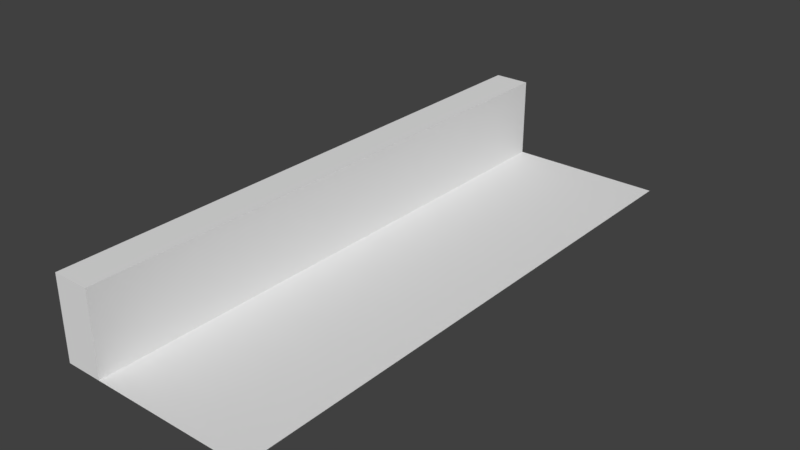 # Source: post.blend  (saved by Blender 2.78.0; exported with 4.5.12 LTS)
import bpy
from mathutils import Matrix  # noqa: F401  (used for matrix-valued properties, if any)

bpy.ops.wm.read_factory_settings(use_empty=True)
scene = bpy.context.scene
scene.name = 'Scene'

# ---- collections
col_collection_1 = bpy.data.collections.new('Collection 1'); scene.collection.children.link(col_collection_1)

# ---- world
world_world = bpy.data.worlds.new('World'); scene.world = world_world
world_world.color = (0.05088, 0.05088, 0.05088)
world_world.use_sun_shadow = False
world_world.sun_shadow_jitter_overblur = 0.0
world_world.cycles.sampling_method = 'MANUAL'

# ---- meshes
me_plane = bpy.data.meshes.new('Plane')
me_plane.from_pydata([(-0.6743, -1.0, 0.0), (1.386, -1.0, 0.0), (-0.6743, 1.0, 0.0), (1.386, 1.0, 0.0), (-0.6743, 0.0, 0.0), (-0.2129, -1.0, 0.0), (1.386, 0.0, 0.0), (-0.2129, 1.0, 0.0), (-0.2129, 0.0, 0.0), (-0.6743, -0.5, 0.0), (0.5866, -1.0, 0.0), (1.386, 0.5, 0.0), (-0.2854, 1.0, 0.0), (-0.6743, 0.5, 0.0), (-0.2854, -1.0, 0.0), (1.386, -0.5, 0.0), (0.5866, 1.0, 0.0), (-0.2129, 0.5, 0.0), (-0.2129, -0.5, 0.0), (-0.2854, 0.0, 0.0), (0.5866, 0.0, 0.0), (0.5866, -0.5, 0.0), (-0.2854, -0.5, 0.0), (-0.2854, 0.5, 0.0), (0.5866, 0.5, 0.0), (-0.6743, -0.5, 0.8612), (-0.6743, -1.0, 0.8612), (-0.2854, 1.0, 0.8612), (-0.6743, 1.0, 0.8612), (-0.6743, 0.5, 0.8612), (-0.6743, 0.0, 0.8612), (-0.2854, 0.0, 0.8612), (-0.2854, -1.0, 0.8612), (-0.2854, -0.5, 0.8612), (-0.2854, 0.5, 0.8612), (0.9863, -1.0, 0.0), (1.386, 0.75, 0.0), (1.386, -0.25, 0.0), (0.1868, 1.0, 0.0), (-0.2129, 0.75, 0.0), (-0.2129, -0.25, 0.0), (0.1868, 0.0, 0.0), (0.1868, -1.0, 0.0), (1.386, 0.25, 0.0), (1.386, -0.75, 0.0), (0.9863, 1.0, 0.0), (-0.2129, 0.25, 0.0), (-0.2129, -0.75, 0.0), (0.9863, 0.0, 0.0), (0.5866, -0.25, 0.0), (0.5866, -0.75, 0.0), (0.1868, -0.5, 0.0), (0.9863, -0.5, 0.0), (0.5866, 0.75, 0.0), (0.5866, 0.25, 0.0), (0.1868, 0.5, 0.0), (0.9863, 0.5, 0.0), (0.9863, 0.25, 0.0), (0.1868, 0.25, 0.0), (0.1868, 0.75, 0.0), (0.9863, -0.75, 0.0), (0.1868, -0.75, 0.0), (0.1868, -0.25, 0.0), (0.9863, -0.25, 0.0), (0.9863, 0.75, 0.0), (1.186, -1.0, 0.0), (1.386, 0.875, 0.0), (1.386, -0.125, 0.0), (-0.01307, 1.0, 0.0), (-0.2129, 0.875, 0.0), (-0.2129, -0.125, 0.0), (-0.01307, 0.0, 0.0), (0.3867, -1.0, 0.0), (1.386, 0.375, 0.0), (1.386, -0.625, 0.0), (0.7864, 1.0, 0.0), (-0.2129, 0.375, 0.0), (-0.2129, -0.625, 0.0), (0.7864, 0.0, 0.0), (0.5866, -0.125, 0.0), (0.5866, -0.625, 0.0), (-0.01307, -0.5, 0.0), (0.7864, -0.5, 0.0), (0.5866, 0.875, 0.0), (0.5866, 0.375, 0.0), (-0.01307, 0.5, 0.0), (0.7864, 0.5, 0.0), (0.7864, -1.0, 0.0), (1.386, 0.625, 0.0), (1.386, -0.375, 0.0), (0.3867, 1.0, 0.0), (-0.2129, 0.625, 0.0), (-0.2129, -0.375, 0.0), (0.3867, 0.0, 0.0), (-0.01307, -1.0, 0.0), (1.386, 0.125, 0.0), (1.386, -0.875, 0.0), (1.186, 1.0, 0.0), (-0.2129, 0.125, 0.0), (-0.2129, -0.875, 0.0), (1.186, 0.0, 0.0), (0.5866, -0.375, 0.0), (0.5866, -0.875, 0.0), (0.3867, -0.5, 0.0), (1.186, -0.5, 0.0), (0.5866, 0.625, 0.0), (0.5866, 0.125, 0.0), (0.3867, 0.5, 0.0), (1.186, 0.5, 0.0), (0.9863, 0.375, 0.0), (0.9863, 0.125, 0.0), (0.7864, 0.25, 0.0), (1.186, 0.25, 0.0), (0.1868, 0.375, 0.0), (0.1868, 0.125, 0.0), (-0.01307, 0.25, 0.0), (0.3867, 0.25, 0.0), (0.1868, 0.875, 0.0), (0.1868, 0.625, 0.0), (-0.01307, 0.75, 0.0), (0.3867, 0.75, 0.0), (0.9863, -0.625, 0.0), (0.9863, -0.875, 0.0), (0.7864, -0.75, 0.0), (1.186, -0.75, 0.0), (0.1868, -0.625, 0.0), (0.1868, -0.875, 0.0), (-0.01307, -0.75, 0.0), (0.3867, -0.75, 0.0), (0.1868, -0.125, 0.0), (0.1868, -0.375, 0.0), (-0.01307, -0.25, 0.0), (0.3867, -0.25, 0.0), (0.9863, -0.125, 0.0), (0.9863, -0.375, 0.0), (0.7864, -0.25, 0.0), (1.186, -0.25, 0.0), (0.9863, 0.875, 0.0), (0.9863, 0.625, 0.0), (0.7864, 0.75, 0.0), (1.186, 0.75, 0.0), (1.186, 0.625, 0.0), (0.7864, 0.625, 0.0), (0.7864, 0.875, 0.0), (1.186, -0.375, 0.0), (0.7864, -0.375, 0.0), (0.7864, -0.125, 0.0), (0.3867, -0.375, 0.0), (-0.01307, -0.375, 0.0), (-0.01307, -0.125, 0.0), (0.3867, -0.875, 0.0), (-0.01307, -0.875, 0.0), (-0.01307, -0.625, 0.0), (1.186, -0.875, 0.0), (0.7864, -0.875, 0.0), (0.7864, -0.625, 0.0), (0.3867, 0.625, 0.0), (-0.01307, 0.625, 0.0), (-0.01307, 0.875, 0.0), (0.3867, 0.125, 0.0), (-0.01307, 0.125, 0.0), (-0.01307, 0.375, 0.0), (1.186, 0.125, 0.0), (0.7864, 0.125, 0.0), (0.7864, 0.375, 0.0), (1.186, 0.375, 0.0), (0.3867, 0.375, 0.0), (0.3867, 0.875, 0.0), (1.186, -0.625, 0.0), (0.3867, -0.625, 0.0), (0.3867, -0.125, 0.0), (1.186, -0.125, 0.0), (1.186, 0.875, 0.0)], [], [(172, 66, 3, 97), (23, 17, 91, 39, 69, 7, 12), (22, 18, 92, 40, 70, 8, 19), (171, 67, 6, 100), (170, 79, 20, 93), (169, 80, 21, 103), (168, 74, 15, 104), (22, 19, 31, 33), (13, 4, 30, 29), (14, 5, 99, 47, 77, 18, 22), (0, 14, 32, 26), (9, 0, 26, 25), (19, 8, 98, 46, 76, 17, 23), (167, 83, 16, 90), (166, 84, 24, 107), (165, 73, 11, 108), (25, 33, 31, 30), (26, 32, 33, 25), (29, 34, 27, 28), (30, 31, 34, 29), (23, 12, 27, 34), (14, 22, 33, 32), (4, 9, 25, 30), (19, 23, 34, 31), (2, 13, 29, 28), (12, 2, 28, 27), (164, 109, 56, 86), (163, 110, 57, 111), (162, 95, 43, 112), (161, 113, 55, 85), (160, 114, 58, 115), (159, 106, 54, 116), (158, 117, 38, 68), (157, 118, 59, 119), (156, 105, 53, 120), (155, 121, 52, 82), (154, 122, 60, 123), (153, 96, 44, 124), (152, 125, 51, 81), (151, 126, 61, 127), (150, 102, 50, 128), (149, 129, 41, 71), (148, 130, 62, 131), (147, 101, 49, 132), (146, 133, 48, 78), (145, 134, 63, 135), (144, 89, 37, 136), (143, 137, 45, 75), (142, 138, 64, 139), (141, 88, 36, 140), (138, 141, 140, 64), (56, 108, 141, 138), (108, 11, 88, 141), (105, 142, 139, 53), (24, 86, 142, 105), (86, 56, 138, 142), (83, 143, 75, 16), (53, 139, 143, 83), (139, 64, 137, 143), (134, 144, 136, 63), (52, 104, 144, 134), (104, 15, 89, 144), (101, 145, 135, 49), (21, 82, 145, 101), (82, 52, 134, 145), (79, 146, 78, 20), (49, 135, 146, 79), (135, 63, 133, 146), (130, 147, 132, 62), (51, 103, 147, 130), (103, 21, 101, 147), (92, 148, 131, 40), (18, 81, 148, 92), (81, 51, 130, 148), (70, 149, 71, 8), (40, 131, 149, 70), (131, 62, 129, 149), (126, 150, 128, 61), (42, 72, 150, 126), (72, 10, 102, 150), (99, 151, 127, 47), (5, 94, 151, 99), (94, 42, 126, 151), (77, 152, 81, 18), (47, 127, 152, 77), (127, 61, 125, 152), (122, 153, 124, 60), (35, 65, 153, 122), (65, 1, 96, 153), (102, 154, 123, 50), (10, 87, 154, 102), (87, 35, 122, 154), (80, 155, 82, 21), (50, 123, 155, 80), (123, 60, 121, 155), (118, 156, 120, 59), (55, 107, 156, 118), (107, 24, 105, 156), (91, 157, 119, 39), (17, 85, 157, 91), (85, 55, 118, 157), (69, 158, 68, 7), (39, 119, 158, 69), (119, 59, 117, 158), (114, 159, 116, 58), (41, 93, 159, 114), (93, 20, 106, 159), (98, 160, 115, 46), (8, 71, 160, 98), (71, 41, 114, 160), (76, 161, 85, 17), (46, 115, 161, 76), (115, 58, 113, 161), (110, 162, 112, 57), (48, 100, 162, 110), (100, 6, 95, 162), (106, 163, 111, 54), (20, 78, 163, 106), (78, 48, 110, 163), (84, 164, 86, 24), (54, 111, 164, 84), (111, 57, 109, 164), (109, 165, 108, 56), (57, 112, 165, 109), (112, 43, 73, 165), (113, 166, 107, 55), (58, 116, 166, 113), (116, 54, 84, 166), (117, 167, 90, 38), (59, 120, 167, 117), (120, 53, 83, 167), (121, 168, 104, 52), (60, 124, 168, 121), (124, 44, 74, 168), (125, 169, 103, 51), (61, 128, 169, 125), (128, 50, 80, 169), (129, 170, 93, 41), (62, 132, 170, 129), (132, 49, 79, 170), (133, 171, 100, 48), (63, 136, 171, 133), (136, 37, 67, 171), (137, 172, 97, 45), (64, 140, 172, 137), (140, 36, 66, 172)])
_uv = me_plane.uv_layers.new(name='UVMap')
_uv.uv.foreach_set('vector', [0.0, 0.0, 1.0, 0.0, 1.0, 1.0, 0.0, 1.0, 0.5, 1.0, 0.8909, 0.8117, 0.9875, 0.3887, 0.7169, 0.04952, 0.2831, 0.04952, 0.01254, 0.3887, 0.1091, 0.8117, 0.5, 1.0, 0.8909, 0.8117, 0.9875, 0.3887, 0.7169, 0.04952, 0.2831, 0.04952, 0.01254, 0.3887, 0.1091, 0.8117, 0.0, 0.0, 1.0, 0.0, 1.0, 1.0, 0.0, 1.0, 0.0, 0.0, 1.0, 0.0, 1.0, 1.0, 0.0, 1.0, 0.0, 0.0, 1.0, 0.0, 1.0, 1.0, 0.0, 1.0, 0.0, 0.0, 1.0, 0.0, 1.0, 1.0, 0.0, 1.0, 0.0, 0.0, 1.0, 0.0, 1.0, 1.0, 0.0, 1.0, 0.0, 0.0, 1.0, 0.0, 1.0, 1.0, 0.0, 1.0, 0.5, 1.0, 0.8909, 0.8117, 0.9875, 0.3887, 0.7169, 0.04952, 0.2831, 0.04952, 0.01254, 0.3887, 0.1091, 0.8117, 0.0, 0.0, 1.0, 0.0, 1.0, 1.0, 0.0, 1.0, 0.0, 0.0, 1.0, 0.0, 1.0, 1.0, 0.0, 1.0, 0.5, 1.0, 0.8909, 0.8117, 0.9875, 0.3887, 0.7169, 0.04952, 0.2831, 0.04952, 0.01254, 0.3887, 0.1091, 0.8117, 0.0, 0.0, 1.0, 0.0, 1.0, 1.0, 0.0, 1.0, 0.0, 0.0, 1.0, 0.0, 1.0, 1.0, 0.0, 1.0, 0.0, 0.0, 1.0, 0.0, 1.0, 1.0, 0.0, 1.0, 0.0, 0.0, 1.0, 0.0, 1.0, 1.0, 0.0, 1.0, 0.0, 0.0, 1.0, 0.0, 1.0, 1.0, 0.0, 1.0, 0.0, 0.0, 1.0, 0.0, 1.0, 1.0, 0.0, 1.0, 0.0, 0.0, 1.0, 0.0, 1.0, 1.0, 0.0, 1.0, 0.0, 0.0, 1.0, 0.0, 1.0, 1.0, 0.0, 1.0, 0.0, 0.0, 1.0, 0.0, 1.0, 1.0, 0.0, 1.0, 0.0, 0.0, 1.0, 0.0, 1.0, 1.0, 0.0, 1.0, 0.0, 0.0, 1.0, 0.0, 1.0, 1.0, 0.0, 1.0, 0.0, 0.0, 1.0, 0.0, 1.0, 1.0, 0.0, 1.0, 0.0, 0.0, 1.0, 0.0, 1.0, 1.0, 0.0, 1.0, 0.0, 0.0, 1.0, 0.0, 1.0, 1.0, 0.0, 1.0, 0.0, 0.0, 1.0, 0.0, 1.0, 1.0, 0.0, 1.0, 0.0, 0.0, 1.0, 0.0, 1.0, 1.0, 0.0, 1.0, 0.0, 0.0, 1.0, 0.0, 1.0, 1.0, 0.0, 1.0, 0.0, 0.0, 1.0, 0.0, 1.0, 1.0, 0.0, 1.0, 0.0, 0.0, 1.0, 0.0, 1.0, 1.0, 0.0, 1.0, 0.0, 0.0, 1.0, 0.0, 1.0, 1.0, 0.0, 1.0, 0.0, 0.0, 1.0, 0.0, 1.0, 1.0, 0.0, 1.0, 0.0, 0.0, 1.0, 0.0, 1.0, 1.0, 0.0, 1.0, 0.0, 0.0, 1.0, 0.0, 1.0, 1.0, 0.0, 1.0, 0.0, 0.0, 1.0, 0.0, 1.0, 1.0, 0.0, 1.0, 0.0, 0.0, 1.0, 0.0, 1.0, 1.0, 0.0, 1.0, 0.0, 0.0, 1.0, 0.0, 1.0, 1.0, 0.0, 1.0, 0.0, 0.0, 1.0, 0.0, 1.0, 1.0, 0.0, 1.0, 0.0, 0.0, 1.0, 0.0, 1.0, 1.0, 0.0, 1.0, 0.0, 0.0, 1.0, 0.0, 1.0, 1.0, 0.0, 1.0, 0.0, 0.0, 1.0, 0.0, 1.0, 1.0, 0.0, 1.0, 0.0, 0.0, 1.0, 0.0, 1.0, 1.0, 0.0, 1.0, 0.0, 0.0, 1.0, 0.0, 1.0, 1.0, 0.0, 1.0, 0.0, 0.0, 1.0, 0.0, 1.0, 1.0, 0.0, 1.0, 0.0, 0.0, 1.0, 0.0, 1.0, 1.0, 0.0, 1.0, 0.0, 0.0, 1.0, 0.0, 1.0, 1.0, 0.0, 1.0, 0.0, 0.0, 1.0, 0.0, 1.0, 1.0, 0.0, 1.0, 0.0, 0.0, 1.0, 0.0, 1.0, 1.0, 0.0, 1.0, 0.0, 0.0, 1.0, 0.0, 1.0, 1.0, 0.0, 1.0, 0.0, 0.0, 1.0, 0.0, 1.0, 1.0, 0.0, 1.0, 0.0, 0.0, 1.0, 0.0, 1.0, 1.0, 0.0, 1.0, 0.0, 0.0, 1.0, 0.0, 1.0, 1.0, 0.0, 1.0, 0.0, 0.0, 1.0, 0.0, 1.0, 1.0, 0.0, 1.0, 0.0, 0.0, 1.0, 0.0, 1.0, 1.0, 0.0, 1.0, 0.0, 0.0, 1.0, 0.0, 1.0, 1.0, 0.0, 1.0, 0.0, 0.0, 1.0, 0.0, 1.0, 1.0, 0.0, 1.0, 0.0, 0.0, 1.0, 0.0, 1.0, 1.0, 0.0, 1.0, 0.0, 0.0, 1.0, 0.0, 1.0, 1.0, 0.0, 1.0, 0.0, 0.0, 1.0, 0.0, 1.0, 1.0, 0.0, 1.0, 0.0, 0.0, 1.0, 0.0, 1.0, 1.0, 0.0, 1.0, 0.0, 0.0, 1.0, 0.0, 1.0, 1.0, 0.0, 1.0, 0.0, 0.0, 1.0, 0.0, 1.0, 1.0, 0.0, 1.0, 0.0, 0.0, 1.0, 0.0, 1.0, 1.0, 0.0, 1.0, 0.0, 0.0, 1.0, 0.0, 1.0, 1.0, 0.0, 1.0, 0.0, 0.0, 1.0, 0.0, 1.0, 1.0, 0.0, 1.0, 0.0, 0.0, 1.0, 0.0, 1.0, 1.0, 0.0, 1.0, 0.0, 0.0, 1.0, 0.0, 1.0, 1.0, 0.0, 1.0, 0.0, 0.0, 1.0, 0.0, 1.0, 1.0, 0.0, 1.0, 0.0, 0.0, 1.0, 0.0, 1.0, 1.0, 0.0, 1.0, 0.0, 0.0, 1.0, 0.0, 1.0, 1.0, 0.0, 1.0, 0.0, 0.0, 1.0, 0.0, 1.0, 1.0, 0.0, 1.0, 0.0, 0.0, 1.0, 0.0, 1.0, 1.0, 0.0, 1.0, 0.0, 0.0, 1.0, 0.0, 1.0, 1.0, 0.0, 1.0, 0.0, 0.0, 1.0, 0.0, 1.0, 1.0, 0.0, 1.0, 0.0, 0.0, 1.0, 0.0, 1.0, 1.0, 0.0, 1.0, 0.0, 0.0, 1.0, 0.0, 1.0, 1.0, 0.0, 1.0, 0.0, 0.0, 1.0, 0.0, 1.0, 1.0, 0.0, 1.0, 0.0, 0.0, 1.0, 0.0, 1.0, 1.0, 0.0, 1.0, 0.0, 0.0, 1.0, 0.0, 1.0, 1.0, 0.0, 1.0, 0.0, 0.0, 1.0, 0.0, 1.0, 1.0, 0.0, 1.0, 0.0, 0.0, 1.0, 0.0, 1.0, 1.0, 0.0, 1.0, 0.0, 0.0, 1.0, 0.0, 1.0, 1.0, 0.0, 1.0, 0.0, 0.0, 1.0, 0.0, 1.0, 1.0, 0.0, 1.0, 0.0, 0.0, 1.0, 0.0, 1.0, 1.0, 0.0, 1.0, 0.0, 0.0, 1.0, 0.0, 1.0, 1.0, 0.0, 1.0, 0.0, 0.0, 1.0, 0.0, 1.0, 1.0, 0.0, 1.0, 0.0, 0.0, 1.0, 0.0, 1.0, 1.0, 0.0, 1.0, 0.0, 0.0, 1.0, 0.0, 1.0, 1.0, 0.0, 1.0, 0.0, 0.0, 1.0, 0.0, 1.0, 1.0, 0.0, 1.0, 0.0, 0.0, 1.0, 0.0, 1.0, 1.0, 0.0, 1.0, 0.0, 0.0, 1.0, 0.0, 1.0, 1.0, 0.0, 1.0, 0.0, 0.0, 1.0, 0.0, 1.0, 1.0, 0.0, 1.0, 0.0, 0.0, 1.0, 0.0, 1.0, 1.0, 0.0, 1.0, 0.0, 0.0, 1.0, 0.0, 1.0, 1.0, 0.0, 1.0, 0.0, 0.0, 1.0, 0.0, 1.0, 1.0, 0.0, 1.0, 0.0, 0.0, 1.0, 0.0, 1.0, 1.0, 0.0, 1.0, 0.0, 0.0, 1.0, 0.0, 1.0, 1.0, 0.0, 1.0, 0.0, 0.0, 1.0, 0.0, 1.0, 1.0, 0.0, 1.0, 0.0, 0.0, 1.0, 0.0, 1.0, 1.0, 0.0, 1.0, 0.0, 0.0, 1.0, 0.0, 1.0, 1.0, 0.0, 1.0, 0.0, 0.0, 1.0, 0.0, 1.0, 1.0, 0.0, 1.0, 0.0, 0.0, 1.0, 0.0, 1.0, 1.0, 0.0, 1.0, 0.0, 0.0, 1.0, 0.0, 1.0, 1.0, 0.0, 1.0, 0.0, 0.0, 1.0, 0.0, 1.0, 1.0, 0.0, 1.0, 0.0, 0.0, 1.0, 0.0, 1.0, 1.0, 0.0, 1.0, 0.0, 0.0, 1.0, 0.0, 1.0, 1.0, 0.0, 1.0, 0.0, 0.0, 1.0, 0.0, 1.0, 1.0, 0.0, 1.0, 0.0, 0.0, 1.0, 0.0, 1.0, 1.0, 0.0, 1.0, 0.0, 0.0, 1.0, 0.0, 1.0, 1.0, 0.0, 1.0, 0.0, 0.0, 1.0, 0.0, 1.0, 1.0, 0.0, 1.0, 0.0, 0.0, 1.0, 0.0, 1.0, 1.0, 0.0, 1.0, 0.0, 0.0, 1.0, 0.0, 1.0, 1.0, 0.0, 1.0, 0.0, 0.0, 1.0, 0.0, 1.0, 1.0, 0.0, 1.0, 0.0, 0.0, 1.0, 0.0, 1.0, 1.0, 0.0, 1.0, 0.0, 0.0, 1.0, 0.0, 1.0, 1.0, 0.0, 1.0, 0.0, 0.0, 1.0, 0.0, 1.0, 1.0, 0.0, 1.0, 0.0, 0.0, 1.0, 0.0, 1.0, 1.0, 0.0, 1.0, 0.0, 0.0, 1.0, 0.0, 1.0, 1.0, 0.0, 1.0, 0.0, 0.0, 1.0, 0.0, 1.0, 1.0, 0.0, 1.0, 0.0, 0.0, 1.0, 0.0, 1.0, 1.0, 0.0, 1.0, 0.0, 0.0, 1.0, 0.0, 1.0, 1.0, 0.0, 1.0, 0.0, 0.0, 1.0, 0.0, 1.0, 1.0, 0.0, 1.0, 0.0, 0.0, 1.0, 0.0, 1.0, 1.0, 0.0, 1.0, 0.0, 0.0, 1.0, 0.0, 1.0, 1.0, 0.0, 1.0, 0.0, 0.0, 1.0, 0.0, 1.0, 1.0, 0.0, 1.0, 0.0, 0.0, 1.0, 0.0, 1.0, 1.0, 0.0, 1.0, 0.0, 0.0, 1.0, 0.0, 1.0, 1.0, 0.0, 1.0, 0.0, 0.0, 1.0, 0.0, 1.0, 1.0, 0.0, 1.0, 0.0, 0.0, 1.0, 0.0, 1.0, 1.0, 0.0, 1.0, 0.0, 0.0, 1.0, 0.0, 1.0, 1.0, 0.0, 1.0, 0.0, 0.0, 1.0, 0.0, 1.0, 1.0, 0.0, 1.0, 0.0, 0.0, 1.0, 0.0, 1.0, 1.0, 0.0, 1.0, 0.0, 0.0, 1.0, 0.0, 1.0, 1.0, 0.0, 1.0, 0.0, 0.0, 1.0, 0.0, 1.0, 1.0, 0.0, 1.0, 0.0, 0.0, 1.0, 0.0, 1.0, 1.0, 0.0, 1.0, 0.0, 0.0, 1.0, 0.0, 1.0, 1.0, 0.0, 1.0, 0.0, 0.0, 1.0, 0.0, 1.0, 1.0, 0.0, 1.0, 0.0, 0.0, 1.0, 0.0, 1.0, 1.0, 0.0, 1.0, 0.0, 0.0, 1.0, 0.0, 1.0, 1.0, 0.0, 1.0, 0.0, 0.0, 1.0, 0.0, 1.0, 1.0, 0.0, 1.0, 0.0, 0.0, 1.0, 0.0, 1.0, 1.0, 0.0, 1.0, 0.0, 0.0, 1.0, 0.0, 1.0, 1.0, 0.0, 1.0, 0.0, 0.0, 1.0, 0.0, 1.0, 1.0, 0.0, 1.0, 0.0, 0.0, 1.0, 0.0, 1.0, 1.0, 0.0, 1.0])
me_plane.use_remesh_preserve_volume = False
me_plane.use_remesh_preserve_attributes = False
me_plane.use_mirror_vertex_groups = False
me_plane.update()

# ---- objects
ob_plane = bpy.data.objects.new('Plane', me_plane)

# ---- transforms, parenting, visibility, modifiers, constraints
ob_plane.location = (0.0, 0.0, 0.0)
ob_plane.scale = (1.0, 3.019, 1.0)
ob_plane.lineart.crease_threshold = 0.0

# ---- collection membership
col_collection_1.objects.link(ob_plane)

# ---- scene / render settings (as saved in the file)
scene.frame_start = 1; scene.frame_end = 250; scene.frame_set(1)
scene.render.engine = 'BLENDER_EEVEE_NEXT'
scene.render.resolution_percentage = 50
scene.render.dither_intensity = 0.0
scene.cycles.use_denoising = False
scene.cycles.samples = 128
scene.cycles.sampling_pattern = 'TABULATED_SOBOL'
scene.cycles.light_sampling_threshold = 0.0
scene.cycles.use_adaptive_sampling = False
scene.cycles.use_light_tree = False
scene.cycles.blur_glossy = 0.0
scene.cycles.sample_clamp_indirect = 0.0
scene.view_settings.view_transform = 'Standard'
bpy.context.view_layer.update()

# ---- added for rendering (the .blend has no active camera and no usable light): camera, sun
cam_auto = bpy.data.cameras.new('AutoCamera')
cam_auto.lens = 50.0
cam_auto.sensor_width = 36.0
cam_auto.clip_end = 1000.0
ob_auto_camera = bpy.data.objects.new('AutoCamera', cam_auto)
scene.collection.objects.link(ob_auto_camera)
ob_auto_camera.location = (6.31197, -7.14727, 5.19545)
ob_auto_camera.rotation_euler = (1.09748, -7.21219e-08, 0.694738)
scene.camera = ob_auto_camera
light_auto_sun = bpy.data.lights.new('AutoSun', 'SUN')
light_auto_sun.energy = 3.0
light_auto_sun.angle = 0.0523599
ob_auto_sun = bpy.data.objects.new('AutoSun', light_auto_sun)
scene.collection.objects.link(ob_auto_sun)
ob_auto_sun.rotation_euler = (0.872665, 0.174533, 0.523599)
bpy.context.view_layer.update()
